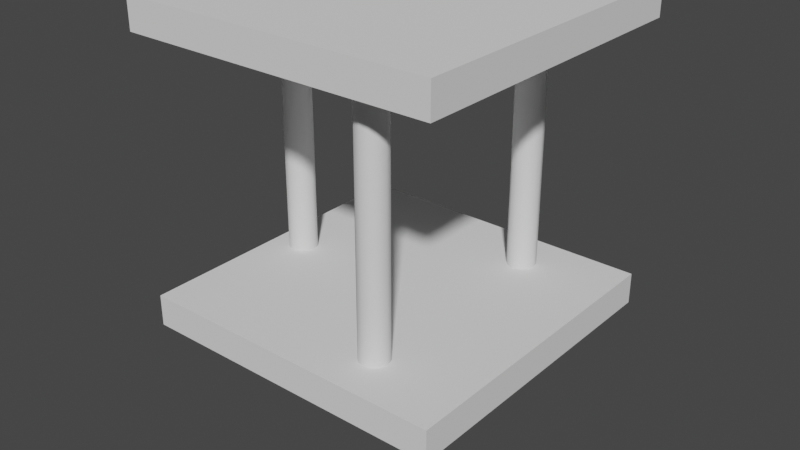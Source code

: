 # Source: SavoniusTurbine.blend  (saved by Blender 3.0.42; exported with 4.5.12 LTS)
import bpy
from mathutils import Matrix  # noqa: F401  (used for matrix-valued properties, if any)

bpy.ops.wm.read_factory_settings(use_empty=True)
scene = bpy.context.scene
scene.name = 'Scene'

# ---- collections
col_collection = bpy.data.collections.new('Collection'); scene.collection.children.link(col_collection)
col_collection_001 = bpy.data.collections.new('Collection.001'); scene.collection.children.link(col_collection_001)

# ---- world
world_world = bpy.data.worlds.new('World'); scene.world = world_world
world_world.use_nodes = True; world_world.node_tree.nodes.clear()
_N = world_world.node_tree.nodes; _L = world_world.node_tree.links
n0 = _N.new('ShaderNodeOutputWorld'); n0.name = 'World Output'; n0.location = (300, 300)
n1 = _N.new('ShaderNodeBackground'); n1.name = 'Background'; n1.location = (10, 300)
n1.inputs[0].default_value = (0.05088, 0.05088, 0.05088, 1.0)
_L.new(n1.outputs[0], n0.inputs[0])
n0.is_active_output = True
world_world.color = (0.05088, 0.05088, 0.05088)
world_world.use_sun_shadow = False
world_world.sun_shadow_jitter_overblur = 0.0

# ---- meshes
me_cube = bpy.data.meshes.new('Cube')
me_cube.from_pydata([(1.0, 1.0, 0.2), (1.0, 1.0, 0.0), (1.0, -1.0, 0.2), (1.0, -1.0, 0.0), (-1.0, 1.0, 0.2), (-1.0, 1.0, 0.0), (-1.0, -1.0, 0.2), (-1.0, -1.0, 0.0)], [], [(0, 4, 6, 2), (3, 2, 6, 7), (7, 6, 4, 5), (5, 1, 3, 7), (1, 0, 2, 3), (5, 4, 0, 1)])
_uv = me_cube.uv_layers.new(name='UVMap')
_uv.uv.foreach_set('vector', [0.625, 0.5, 0.875, 0.5, 0.875, 0.75, 0.625, 0.75, 0.375, 0.75, 0.625, 0.75, 0.625, 1.0, 0.375, 1.0, 0.375, 0.0, 0.625, 0.0, 0.625, 0.25, 0.375, 0.25, 0.125, 0.5, 0.375, 0.5, 0.375, 0.75, 0.125, 0.75, 0.375, 0.5, 0.625, 0.5, 0.625, 0.75, 0.375, 0.75, 0.375, 0.25, 0.625, 0.25, 0.625, 0.5, 0.375, 0.5])
me_cube.use_remesh_preserve_volume = False
me_cube.use_remesh_preserve_attributes = False
me_cube.use_mirror_vertex_groups = False
me_cube.update()
me_cube_001 = bpy.data.meshes.new('Cube.001')
me_cube_001.from_pydata([(1.0, 1.0, -1.49e-08), (1.0, 1.0, -0.2), (1.0, -1.0, -1.49e-08), (1.0, -1.0, -0.2), (-1.0, 1.0, -1.49e-08), (-1.0, 1.0, -0.2), (-1.0, -1.0, -1.49e-08), (-1.0, -1.0, -0.2)], [], [(0, 4, 6, 2), (3, 2, 6, 7), (7, 6, 4, 5), (5, 1, 3, 7), (1, 0, 2, 3), (5, 4, 0, 1)])
_uv = me_cube_001.uv_layers.new(name='UVMap')
_uv.uv.foreach_set('vector', [0.625, 0.5, 0.875, 0.5, 0.875, 0.75, 0.625, 0.75, 0.375, 0.75, 0.625, 0.75, 0.625, 1.0, 0.375, 1.0, 0.375, 0.0, 0.625, 0.0, 0.625, 0.25, 0.375, 0.25, 0.125, 0.5, 0.375, 0.5, 0.375, 0.75, 0.125, 0.75, 0.375, 0.5, 0.625, 0.5, 0.625, 0.75, 0.375, 0.75, 0.375, 0.25, 0.625, 0.25, 0.625, 0.5, 0.375, 0.5])
me_cube_001.use_remesh_preserve_volume = False
me_cube_001.use_remesh_preserve_attributes = False
me_cube_001.use_mirror_vertex_groups = False
me_cube_001.update()
me_cylinder = bpy.data.meshes.new('Cylinder')
me_cylinder.from_pydata([(-0.8, 0.09301, -0.8), (-0.8, 0.09301, 0.8), (-0.7535, 0.08055, -0.8), (-0.7535, 0.08055, 0.8), (-0.7194, 0.04651, -0.8), (-0.7194, 0.04651, 0.8), (-0.707, -8.571e-09, -0.8), (-0.707, -8.571e-09, 0.8), (-0.7194, -0.04651, -0.8), (-0.7194, -0.04651, 0.8), (-0.7535, -0.08055, -0.8), (-0.7535, -0.08055, 0.8), (-0.8, -0.09301, -0.8), (-0.8, -0.09301, 0.8), (-0.8465, -0.08055, -0.8), (-0.8465, -0.08055, 0.8), (-0.8806, -0.04651, -0.8), (-0.8806, -0.04651, 0.8), (-0.893, -3.396e-09, -0.8), (-0.893, -3.396e-09, 0.8), (-0.8806, 0.04651, -0.8), (-0.8806, 0.04651, 0.8), (-0.8465, 0.08055, -0.8), (-0.8465, 0.08055, 0.8)], [], [(0, 1, 3, 2), (2, 3, 5, 4), (4, 5, 7, 6), (6, 7, 9, 8), (8, 9, 11, 10), (10, 11, 13, 12), (12, 13, 15, 14), (14, 15, 17, 16), (16, 17, 19, 18), (18, 19, 21, 20), (20, 21, 23, 22), (22, 23, 1, 0)])
me_cylinder.polygons.foreach_set('use_smooth', [True] * 12)
_uv = me_cylinder.uv_layers.new(name='UVMap')
_uv.uv.foreach_set('vector', [1.0, 0.5, 1.0, 1.0, 0.9167, 1.0, 0.9167, 0.5, 0.9167, 0.5, 0.9167, 1.0, 0.8333, 1.0, 0.8333, 0.5, 0.8333, 0.5, 0.8333, 1.0, 0.75, 1.0, 0.75, 0.5, 0.75, 0.5, 0.75, 1.0, 0.6667, 1.0, 0.6667, 0.5, 0.6667, 0.5, 0.6667, 1.0, 0.5833, 1.0, 0.5833, 0.5, 0.5833, 0.5, 0.5833, 1.0, 0.5, 1.0, 0.5, 0.5, 0.5, 0.5, 0.5, 1.0, 0.4167, 1.0, 0.4167, 0.5, 0.4167, 0.5, 0.4167, 1.0, 0.3333, 1.0, 0.3333, 0.5, 0.3333, 0.5, 0.3333, 1.0, 0.25, 1.0, 0.25, 0.5, 0.25, 0.5, 0.25, 1.0, 0.1667, 1.0, 0.1667, 0.5, 0.1667, 0.5, 0.1667, 1.0, 0.08333, 1.0, 0.08333, 0.5, 0.08333, 0.5, 0.08333, 1.0, 7.451e-08, 1.0, 7.451e-08, 0.5])
me_cylinder.use_remesh_fix_poles = True
me_cylinder.use_remesh_preserve_attributes = False
me_cylinder.update()
me_cube_002 = bpy.data.meshes.new('Cube.002')
me_cube_002.from_pydata([(1.0, 1.0, 0.2), (1.0, 1.0, 0.0), (1.0, -1.0, 0.2), (1.0, -1.0, 0.0), (-1.0, 1.0, 0.2), (-1.0, 1.0, 0.0), (-1.0, -1.0, 0.2), (-1.0, -1.0, 0.0), (1.0, 1.0, 2.0), (1.0, 1.0, 1.8), (1.0, -1.0, 2.0), (1.0, -1.0, 1.8), (-1.0, 1.0, 2.0), (-1.0, 1.0, 1.8), (-1.0, -1.0, 2.0), (-1.0, -1.0, 1.8), (-0.8, 0.09301, 0.2), (-0.8, 0.09301, 1.8), (-0.7535, 0.08055, 0.2), (-0.7535, 0.08055, 1.8), (-0.7194, 0.04651, 0.2), (-0.7194, 0.04651, 1.8), (-0.707, -8.571e-09, 0.2), (-0.707, -8.571e-09, 1.8), (-0.7194, -0.04651, 0.2), (-0.7194, -0.04651, 1.8), (-0.7535, -0.08055, 0.2), (-0.7535, -0.08055, 1.8), (-0.8, -0.09301, 0.2), (-0.8, -0.09301, 1.8), (-0.8465, -0.08055, 0.2), (-0.8465, -0.08055, 1.8), (-0.8806, -0.04651, 0.2), (-0.8806, -0.04651, 1.8), (-0.893, -3.396e-09, 0.2), (-0.893, -3.396e-09, 1.8), (-0.8806, 0.04651, 0.2), (-0.8806, 0.04651, 1.8), (-0.8465, 0.08055, 0.2), (-0.8465, 0.08055, 1.8), (0.3194, -0.7393, 0.2), (0.3194, -0.7393, 1.8), (0.307, -0.6928, 0.2), (0.307, -0.6928, 1.8), (0.3194, -0.6463, 0.2), (0.3194, -0.6463, 1.8), (0.3535, -0.6123, 0.2), (0.3535, -0.6123, 1.8), (0.4, -0.5998, 0.2), (0.4, -0.5998, 1.8), (0.4465, -0.6123, 0.2), (0.4465, -0.6123, 1.8), (0.4806, -0.6463, 0.2), (0.4806, -0.6463, 1.8), (0.493, -0.6928, 0.2), (0.493, -0.6928, 1.8), (0.4806, -0.7393, 0.2), (0.4806, -0.7393, 1.8), (0.4465, -0.7734, 0.2), (0.4465, -0.7734, 1.8), (0.4, -0.7858, 0.2), (0.4, -0.7858, 1.8), (0.3535, -0.7734, 0.2), (0.3535, -0.7734, 1.8), (0.4806, 0.6463, 0.2), (0.4806, 0.6463, 1.8), (0.4465, 0.6123, 0.2), (0.4465, 0.6123, 1.8), (0.4, 0.5998, 0.2), (0.4, 0.5998, 1.8), (0.3535, 0.6123, 0.2), (0.3535, 0.6123, 1.8), (0.3194, 0.6463, 0.2), (0.3194, 0.6463, 1.8), (0.307, 0.6928, 0.2), (0.307, 0.6928, 1.8), (0.3194, 0.7393, 0.2), (0.3194, 0.7393, 1.8), (0.3535, 0.7734, 0.2), (0.3535, 0.7734, 1.8), (0.4, 0.7858, 0.2), (0.4, 0.7858, 1.8), (0.4465, 0.7734, 0.2), (0.4465, 0.7734, 1.8), (0.4806, 0.7393, 0.2), (0.4806, 0.7393, 1.8), (0.493, 0.6928, 0.2), (0.493, 0.6928, 1.8)], [], [(0, 4, 6, 2), (3, 2, 6, 7), (7, 6, 4, 5), (5, 1, 3, 7), (1, 0, 2, 3), (5, 4, 0, 1), (8, 12, 14, 10), (11, 10, 14, 15), (15, 14, 12, 13), (13, 9, 11, 15), (9, 8, 10, 11), (13, 12, 8, 9), (16, 17, 19, 18), (18, 19, 21, 20), (20, 21, 23, 22), (22, 23, 25, 24), (24, 25, 27, 26), (26, 27, 29, 28), (28, 29, 31, 30), (30, 31, 33, 32), (32, 33, 35, 34), (34, 35, 37, 36), (36, 37, 39, 38), (38, 39, 17, 16), (40, 41, 43, 42), (42, 43, 45, 44), (44, 45, 47, 46), (46, 47, 49, 48), (48, 49, 51, 50), (50, 51, 53, 52), (52, 53, 55, 54), (54, 55, 57, 56), (56, 57, 59, 58), (58, 59, 61, 60), (60, 61, 63, 62), (62, 63, 41, 40), (64, 65, 67, 66), (66, 67, 69, 68), (68, 69, 71, 70), (70, 71, 73, 72), (72, 73, 75, 74), (74, 75, 77, 76), (76, 77, 79, 78), (78, 79, 81, 80), (80, 81, 83, 82), (82, 83, 85, 84), (84, 85, 87, 86), (86, 87, 65, 64)])
me_cube_002.polygons.foreach_set('use_smooth', [0, 0, 0, 0, 0, 0, 0, 0, 0, 0, 0, 0, 1, 1, 1, 1, 1, 1, 1, 1, 1, 1, 1, 1, 1, 1, 1, 1, 1, 1, 1, 1, 1, 1, 1, 1, 1, 1, 1, 1, 1, 1, 1, 1, 1, 1, 1, 1])
_uv = me_cube_002.uv_layers.new(name='UVMap')
_uv.uv.foreach_set('vector', [0.625, 0.5, 0.875, 0.5, 0.875, 0.75, 0.625, 0.75, 0.375, 0.75, 0.625, 0.75, 0.625, 1.0, 0.375, 1.0, 0.375, 0.0, 0.625, 0.0, 0.625, 0.25, 0.375, 0.25, 0.125, 0.5, 0.375, 0.5, 0.375, 0.75, 0.125, 0.75, 0.375, 0.5, 0.625, 0.5, 0.625, 0.75, 0.375, 0.75, 0.375, 0.25, 0.625, 0.25, 0.625, 0.5, 0.375, 0.5, 0.625, 0.5, 0.875, 0.5, 0.875, 0.75, 0.625, 0.75, 0.375, 0.75, 0.625, 0.75, 0.625, 1.0, 0.375, 1.0, 0.375, 0.0, 0.625, 0.0, 0.625, 0.25, 0.375, 0.25, 0.125, 0.5, 0.375, 0.5, 0.375, 0.75, 0.125, 0.75, 0.375, 0.5, 0.625, 0.5, 0.625, 0.75, 0.375, 0.75, 0.375, 0.25, 0.625, 0.25, 0.625, 0.5, 0.375, 0.5, 1.0, 0.5, 1.0, 1.0, 0.9167, 1.0, 0.9167, 0.5, 0.9167, 0.5, 0.9167, 1.0, 0.8333, 1.0, 0.8333, 0.5, 0.8333, 0.5, 0.8333, 1.0, 0.75, 1.0, 0.75, 0.5, 0.75, 0.5, 0.75, 1.0, 0.6667, 1.0, 0.6667, 0.5, 0.6667, 0.5, 0.6667, 1.0, 0.5833, 1.0, 0.5833, 0.5, 0.5833, 0.5, 0.5833, 1.0, 0.5, 1.0, 0.5, 0.5, 0.5, 0.5, 0.5, 1.0, 0.4167, 1.0, 0.4167, 0.5, 0.4167, 0.5, 0.4167, 1.0, 0.3333, 1.0, 0.3333, 0.5, 0.3333, 0.5, 0.3333, 1.0, 0.25, 1.0, 0.25, 0.5, 0.25, 0.5, 0.25, 1.0, 0.1667, 1.0, 0.1667, 0.5, 0.1667, 0.5, 0.1667, 1.0, 0.08333, 1.0, 0.08333, 0.5, 0.08333, 0.5, 0.08333, 1.0, 7.451e-08, 1.0, 7.451e-08, 0.5, 1.0, 0.5, 1.0, 1.0, 0.9167, 1.0, 0.9167, 0.5, 0.9167, 0.5, 0.9167, 1.0, 0.8333, 1.0, 0.8333, 0.5, 0.8333, 0.5, 0.8333, 1.0, 0.75, 1.0, 0.75, 0.5, 0.75, 0.5, 0.75, 1.0, 0.6667, 1.0, 0.6667, 0.5, 0.6667, 0.5, 0.6667, 1.0, 0.5833, 1.0, 0.5833, 0.5, 0.5833, 0.5, 0.5833, 1.0, 0.5, 1.0, 0.5, 0.5, 0.5, 0.5, 0.5, 1.0, 0.4167, 1.0, 0.4167, 0.5, 0.4167, 0.5, 0.4167, 1.0, 0.3333, 1.0, 0.3333, 0.5, 0.3333, 0.5, 0.3333, 1.0, 0.25, 1.0, 0.25, 0.5, 0.25, 0.5, 0.25, 1.0, 0.1667, 1.0, 0.1667, 0.5, 0.1667, 0.5, 0.1667, 1.0, 0.08333, 1.0, 0.08333, 0.5, 0.08333, 0.5, 0.08333, 1.0, 7.451e-08, 1.0, 7.451e-08, 0.5, 1.0, 0.5, 1.0, 1.0, 0.9167, 1.0, 0.9167, 0.5, 0.9167, 0.5, 0.9167, 1.0, 0.8333, 1.0, 0.8333, 0.5, 0.8333, 0.5, 0.8333, 1.0, 0.75, 1.0, 0.75, 0.5, 0.75, 0.5, 0.75, 1.0, 0.6667, 1.0, 0.6667, 0.5, 0.6667, 0.5, 0.6667, 1.0, 0.5833, 1.0, 0.5833, 0.5, 0.5833, 0.5, 0.5833, 1.0, 0.5, 1.0, 0.5, 0.5, 0.5, 0.5, 0.5, 1.0, 0.4167, 1.0, 0.4167, 0.5, 0.4167, 0.5, 0.4167, 1.0, 0.3333, 1.0, 0.3333, 0.5, 0.3333, 0.5, 0.3333, 1.0, 0.25, 1.0, 0.25, 0.5, 0.25, 0.5, 0.25, 1.0, 0.1667, 1.0, 0.1667, 0.5, 0.1667, 0.5, 0.1667, 1.0, 0.08333, 1.0, 0.08333, 0.5, 0.08333, 0.5, 0.08333, 1.0, 7.451e-08, 1.0, 7.451e-08, 0.5])
me_cube_002.use_remesh_preserve_volume = False
me_cube_002.use_remesh_preserve_attributes = False
me_cube_002.use_mirror_vertex_groups = False
me_cube_002.update()

# ---- objects
ob_base = bpy.data.objects.new('Base', me_cube)
ob_top = bpy.data.objects.new('Top', me_cube_001)
ob_cylinder = bpy.data.objects.new('Cylinder', me_cylinder)
ob_cylinder_001 = bpy.data.objects.new('Cylinder.001', me_cylinder)
ob_cylinder_002 = bpy.data.objects.new('Cylinder.002', me_cylinder)
ob_base_001 = bpy.data.objects.new('Base.001', me_cube_002)

# ---- transforms, parenting, visibility, modifiers, constraints
ob_base.location = (0.0, 0.0, 0.0)
ob_base.lock_rotations_4d = False
ob_base.empty_display_type = 'ARROWS'
ob_base.lineart.crease_threshold = 0.0
ob_top.location = (0.0, 0.0, 2.0)
ob_top.lock_rotations_4d = False
ob_top.empty_display_type = 'ARROWS'
ob_top.lineart.crease_threshold = 0.0
ob_cylinder.location = (0.0, 0.0, 1.0)
ob_cylinder_001.location = (0.0, 0.0, 1.0)
ob_cylinder_001.rotation_euler = (0.0, -0.0, 2.094)
ob_cylinder_002.location = (0.0, 0.0, 1.0)
ob_cylinder_002.rotation_euler = (0.0, -0.0, 4.189)
ob_base_001.location = (0.0, 0.0, 0.0)
ob_base_001.lock_rotations_4d = False
ob_base_001.empty_display_type = 'ARROWS'
ob_base_001.lineart.crease_threshold = 0.0

# ---- collection membership
col_collection.objects.link(ob_base)
col_collection.objects.link(ob_top)
col_collection.objects.link(ob_cylinder)
col_collection.objects.link(ob_cylinder_001)
col_collection.objects.link(ob_cylinder_002)
col_collection_001.objects.link(ob_base_001)
def _layer_coll(name, lc=None):
    lc = lc or bpy.context.view_layer.layer_collection
    for c in lc.children:
        if c.name == name: return c
        r = _layer_coll(name, c)
        if r: return r
_layer_coll('Collection').exclude = True

# ---- scene / render settings (as saved in the file)
scene.frame_start = 1; scene.frame_end = 250; scene.frame_set(1)
scene.render.engine = 'BLENDER_EEVEE_NEXT'
scene.cycles.sampling_pattern = 'TABULATED_SOBOL'
scene.cycles.use_light_tree = False
scene.view_settings.view_transform = 'Filmic'
bpy.context.view_layer.update()

# ---- added for rendering (the .blend has no active camera and no usable light): camera, sun
cam_auto = bpy.data.cameras.new('AutoCamera')
cam_auto.lens = 50.0
cam_auto.sensor_width = 36.0
cam_auto.clip_end = 1000.0
ob_auto_camera = bpy.data.objects.new('AutoCamera', cam_auto)
scene.collection.objects.link(ob_auto_camera)
ob_auto_camera.location = (3.68235, -4.41882, 3.54588)
ob_auto_camera.rotation_euler = (1.09748, -7.21219e-08, 0.694738)
scene.camera = ob_auto_camera
light_auto_sun = bpy.data.lights.new('AutoSun', 'SUN')
light_auto_sun.energy = 3.0
light_auto_sun.angle = 0.0523599
ob_auto_sun = bpy.data.objects.new('AutoSun', light_auto_sun)
scene.collection.objects.link(ob_auto_sun)
ob_auto_sun.rotation_euler = (0.872665, 0.174533, 0.523599)
bpy.context.view_layer.update()
